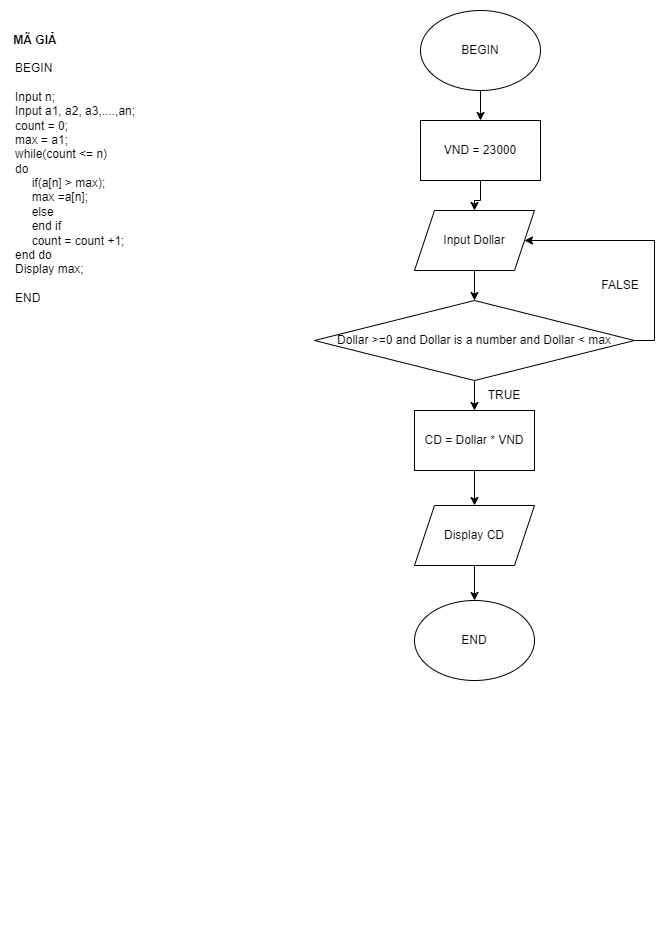

The diagram above was exported from draw.io. Its source (the exported page's mxGraphModel, read from the mxfile embedded in the PNG):
<mxGraphModel dx="1290" dy="581" grid="1" gridSize="10" guides="1" tooltips="1" connect="1" arrows="1" fold="1" page="1" pageScale="1" pageWidth="827" pageHeight="1169" math="0" shadow="0">
  <root>
    <mxCell id="0" />
    <mxCell id="1" parent="0" />
    <mxCell id="2HCF_teihQEg8rtVwn4U-1" value="&lt;h1&gt;&lt;span style=&quot;white-space: pre;&quot;&gt;&#09;&lt;/span&gt;&lt;span style=&quot;white-space: pre;&quot;&gt;&#09;&lt;/span&gt;&lt;br&gt;&lt;/h1&gt;&lt;div&gt;BEGIN&lt;/div&gt;&lt;div&gt;&lt;br&gt;&lt;/div&gt;&lt;div&gt;Input n;&lt;/div&gt;&lt;div&gt;Input a1, a2, a3,....,an;&lt;/div&gt;&lt;div&gt;count = 0;&lt;/div&gt;&lt;div&gt;max = a1;&lt;/div&gt;&lt;div&gt;while(count &amp;lt;= n)&lt;/div&gt;&lt;div&gt;do&lt;/div&gt;&lt;div&gt;&amp;nbsp; &amp;nbsp; &amp;nbsp;if(a[n] &amp;gt; max);&lt;/div&gt;&lt;div&gt;&amp;nbsp; &amp;nbsp; &amp;nbsp;max =a[n];&lt;/div&gt;&lt;div&gt;&amp;nbsp; &amp;nbsp; &amp;nbsp;else&lt;/div&gt;&lt;div&gt;&amp;nbsp; &amp;nbsp; &amp;nbsp;end if&lt;/div&gt;&lt;div&gt;&amp;nbsp; &amp;nbsp; &amp;nbsp;count = count +1;&lt;/div&gt;&lt;div&gt;end do&lt;/div&gt;&lt;div&gt;Display max;&lt;/div&gt;&lt;div&gt;&lt;br&gt;&lt;/div&gt;&lt;div&gt;END&lt;/div&gt;" style="text;html=1;strokeColor=none;fillColor=none;spacing=5;spacingTop=-20;whiteSpace=wrap;overflow=hidden;rounded=0;" parent="1" vertex="1">
      <mxGeometry x="10" y="90" width="210" height="940" as="geometry" />
    </mxCell>
    <mxCell id="2HCF_teihQEg8rtVwn4U-16" style="edgeStyle=orthogonalEdgeStyle;rounded=0;orthogonalLoop=1;jettySize=auto;html=1;exitX=1;exitY=0.5;exitDx=0;exitDy=0;entryX=1;entryY=0.25;entryDx=0;entryDy=0;" parent="1" edge="1">
      <mxGeometry relative="1" as="geometry">
        <mxPoint x="554.8275862068965" y="165.51724137931035" as="targetPoint" />
        <Array as="points">
          <mxPoint x="710" y="310" />
          <mxPoint x="710" y="166" />
        </Array>
      </mxGeometry>
    </mxCell>
    <mxCell id="aJ31JjYW4Q3EdoiAD_OU-44" value="&lt;b&gt;MÃ GIẢ&lt;/b&gt;" style="text;html=1;strokeColor=none;fillColor=none;align=center;verticalAlign=middle;whiteSpace=wrap;rounded=0;" vertex="1" parent="1">
      <mxGeometry y="100" width="70" height="40" as="geometry" />
    </mxCell>
    <mxCell id="aJ31JjYW4Q3EdoiAD_OU-84" style="edgeStyle=orthogonalEdgeStyle;rounded=0;orthogonalLoop=1;jettySize=auto;html=1;exitX=0;exitY=0.5;exitDx=0;exitDy=0;entryX=0;entryY=0.5;entryDx=0;entryDy=0;" edge="1" parent="1">
      <mxGeometry relative="1" as="geometry">
        <mxPoint x="360" y="750" as="sourcePoint" />
        <Array as="points">
          <mxPoint x="300" y="750" />
          <mxPoint x="300" y="920" />
        </Array>
      </mxGeometry>
    </mxCell>
    <mxCell id="aJ31JjYW4Q3EdoiAD_OU-82" style="edgeStyle=orthogonalEdgeStyle;rounded=0;orthogonalLoop=1;jettySize=auto;html=1;exitX=1;exitY=0.5;exitDx=0;exitDy=0;entryX=0.891;entryY=0.361;entryDx=0;entryDy=0;entryPerimeter=0;" edge="1" parent="1">
      <mxGeometry relative="1" as="geometry">
        <mxPoint x="431.27999999999975" y="628.8799999999999" as="targetPoint" />
        <Array as="points">
          <mxPoint x="730" y="920" />
          <mxPoint x="730" y="629" />
        </Array>
      </mxGeometry>
    </mxCell>
    <mxCell id="aJ31JjYW4Q3EdoiAD_OU-128" value="" style="edgeStyle=orthogonalEdgeStyle;rounded=0;orthogonalLoop=1;jettySize=auto;html=1;" edge="1" parent="1" source="aJ31JjYW4Q3EdoiAD_OU-126">
      <mxGeometry relative="1" as="geometry">
        <mxPoint x="480" y="200" as="targetPoint" />
      </mxGeometry>
    </mxCell>
    <mxCell id="aJ31JjYW4Q3EdoiAD_OU-126" value="BEGIN" style="ellipse;whiteSpace=wrap;html=1;" vertex="1" parent="1">
      <mxGeometry x="420" y="90" width="120" height="80" as="geometry" />
    </mxCell>
    <mxCell id="aJ31JjYW4Q3EdoiAD_OU-188" value="" style="edgeStyle=orthogonalEdgeStyle;rounded=0;orthogonalLoop=1;jettySize=auto;html=1;" edge="1" parent="1" source="aJ31JjYW4Q3EdoiAD_OU-180" target="aJ31JjYW4Q3EdoiAD_OU-181">
      <mxGeometry relative="1" as="geometry" />
    </mxCell>
    <mxCell id="aJ31JjYW4Q3EdoiAD_OU-180" value="VND = 23000" style="rounded=0;whiteSpace=wrap;html=1;" vertex="1" parent="1">
      <mxGeometry x="420" y="200" width="120" height="60" as="geometry" />
    </mxCell>
    <mxCell id="aJ31JjYW4Q3EdoiAD_OU-187" value="" style="edgeStyle=orthogonalEdgeStyle;rounded=0;orthogonalLoop=1;jettySize=auto;html=1;" edge="1" parent="1" source="aJ31JjYW4Q3EdoiAD_OU-181" target="aJ31JjYW4Q3EdoiAD_OU-182">
      <mxGeometry relative="1" as="geometry" />
    </mxCell>
    <mxCell id="aJ31JjYW4Q3EdoiAD_OU-181" value="Input Dollar" style="shape=parallelogram;perimeter=parallelogramPerimeter;whiteSpace=wrap;html=1;fixedSize=1;" vertex="1" parent="1">
      <mxGeometry x="414" y="290" width="120" height="60" as="geometry" />
    </mxCell>
    <mxCell id="aJ31JjYW4Q3EdoiAD_OU-186" value="" style="edgeStyle=orthogonalEdgeStyle;rounded=0;orthogonalLoop=1;jettySize=auto;html=1;" edge="1" parent="1" source="aJ31JjYW4Q3EdoiAD_OU-182" target="aJ31JjYW4Q3EdoiAD_OU-184">
      <mxGeometry relative="1" as="geometry" />
    </mxCell>
    <mxCell id="aJ31JjYW4Q3EdoiAD_OU-194" style="edgeStyle=orthogonalEdgeStyle;rounded=0;orthogonalLoop=1;jettySize=auto;html=1;exitX=1;exitY=0.5;exitDx=0;exitDy=0;entryX=1;entryY=0.5;entryDx=0;entryDy=0;" edge="1" parent="1" source="aJ31JjYW4Q3EdoiAD_OU-182" target="aJ31JjYW4Q3EdoiAD_OU-181">
      <mxGeometry relative="1" as="geometry">
        <Array as="points">
          <mxPoint x="654" y="420" />
          <mxPoint x="654" y="320" />
        </Array>
      </mxGeometry>
    </mxCell>
    <mxCell id="aJ31JjYW4Q3EdoiAD_OU-182" value="Dollar &amp;gt;=0 and Dollar is a number and Dollar &amp;lt; max" style="rhombus;whiteSpace=wrap;html=1;" vertex="1" parent="1">
      <mxGeometry x="314" y="380" width="320" height="80" as="geometry" />
    </mxCell>
    <mxCell id="aJ31JjYW4Q3EdoiAD_OU-190" value="" style="edgeStyle=orthogonalEdgeStyle;rounded=0;orthogonalLoop=1;jettySize=auto;html=1;" edge="1" parent="1" source="aJ31JjYW4Q3EdoiAD_OU-184" target="aJ31JjYW4Q3EdoiAD_OU-189">
      <mxGeometry relative="1" as="geometry" />
    </mxCell>
    <mxCell id="aJ31JjYW4Q3EdoiAD_OU-184" value="CD = Dollar * VND" style="rounded=0;whiteSpace=wrap;html=1;" vertex="1" parent="1">
      <mxGeometry x="414" y="490" width="120" height="60" as="geometry" />
    </mxCell>
    <mxCell id="aJ31JjYW4Q3EdoiAD_OU-192" value="" style="edgeStyle=orthogonalEdgeStyle;rounded=0;orthogonalLoop=1;jettySize=auto;html=1;" edge="1" parent="1" source="aJ31JjYW4Q3EdoiAD_OU-189" target="aJ31JjYW4Q3EdoiAD_OU-191">
      <mxGeometry relative="1" as="geometry" />
    </mxCell>
    <mxCell id="aJ31JjYW4Q3EdoiAD_OU-189" value="Display CD" style="shape=parallelogram;perimeter=parallelogramPerimeter;whiteSpace=wrap;html=1;fixedSize=1;" vertex="1" parent="1">
      <mxGeometry x="414" y="585" width="120" height="60" as="geometry" />
    </mxCell>
    <mxCell id="aJ31JjYW4Q3EdoiAD_OU-191" value="END" style="ellipse;whiteSpace=wrap;html=1;" vertex="1" parent="1">
      <mxGeometry x="414" y="680" width="120" height="80" as="geometry" />
    </mxCell>
    <mxCell id="aJ31JjYW4Q3EdoiAD_OU-195" value="TRUE" style="text;html=1;strokeColor=none;fillColor=none;align=center;verticalAlign=middle;whiteSpace=wrap;rounded=0;" vertex="1" parent="1">
      <mxGeometry x="474" y="460" width="60" height="30" as="geometry" />
    </mxCell>
    <mxCell id="aJ31JjYW4Q3EdoiAD_OU-196" value="FALSE" style="text;html=1;strokeColor=none;fillColor=none;align=center;verticalAlign=middle;whiteSpace=wrap;rounded=0;" vertex="1" parent="1">
      <mxGeometry x="590" y="350" width="60" height="30" as="geometry" />
    </mxCell>
  </root>
</mxGraphModel>